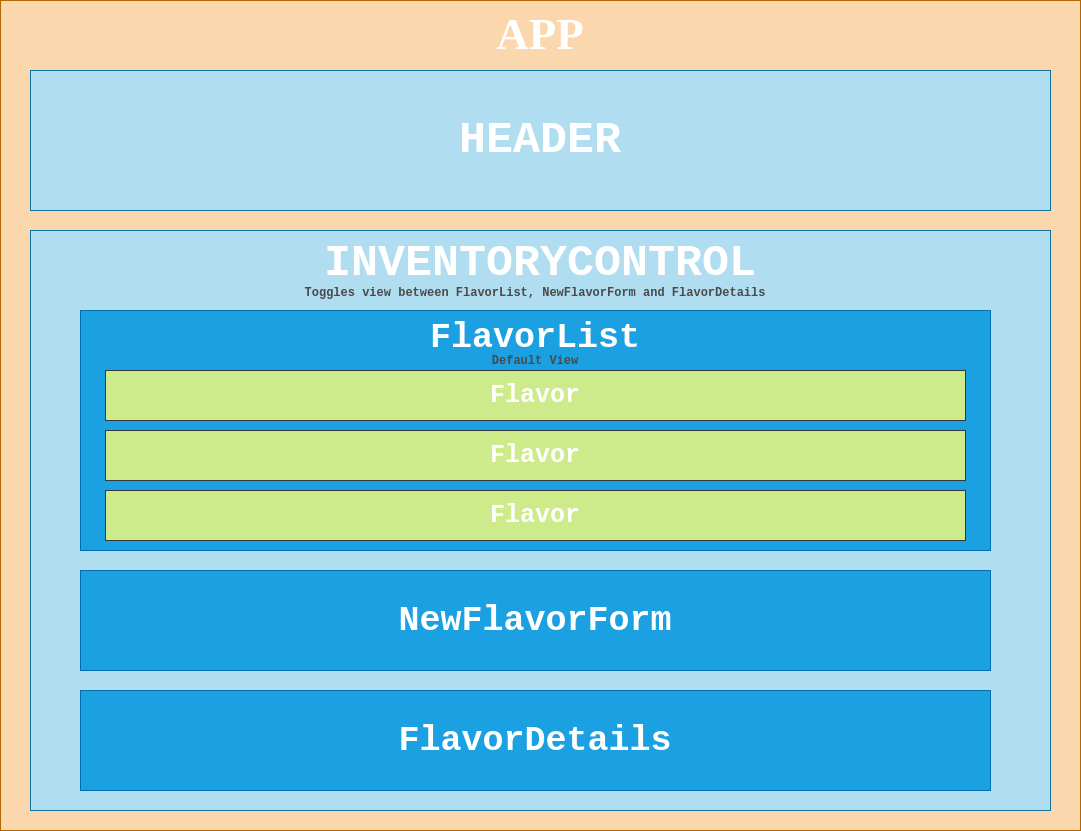

The diagram above was exported from draw.io. Its source (the exported page's mxGraphModel, read from the mxfile embedded in the PNG):
<mxGraphModel dx="782" dy="416" grid="1" gridSize="10" guides="1" tooltips="1" connect="1" arrows="1" fold="1" page="1" pageScale="1" pageWidth="1100" pageHeight="850" math="0" shadow="0">
  <root>
    <mxCell id="0" />
    <mxCell id="1" parent="0" />
    <mxCell id="tQRsYdLtxEpgRDji63vO-22" value="&lt;font color=&quot;#ffffff&quot; style=&quot;font-size: 45px&quot; face=&quot;Lucida Console&quot;&gt;&lt;b&gt;APP&lt;/b&gt;&lt;/font&gt;" style="rounded=0;whiteSpace=wrap;html=1;verticalAlign=top;fillColor=#fad7ac;strokeColor=#b46504;" parent="1" vertex="1">
      <mxGeometry x="10" y="10" width="1080" height="830" as="geometry" />
    </mxCell>
    <mxCell id="tQRsYdLtxEpgRDji63vO-18" value="&lt;font color=&quot;#ffffff&quot; style=&quot;font-size: 45px&quot; face=&quot;Courier New&quot;&gt;&lt;b&gt;INVENTORYCONTROL&lt;/b&gt;&lt;/font&gt;" style="rounded=0;whiteSpace=wrap;html=1;fillColor=#b1ddf0;strokeColor=#10739e;verticalAlign=top;" parent="1" vertex="1">
      <mxGeometry x="40" y="240" width="1020" height="580" as="geometry" />
    </mxCell>
    <mxCell id="tQRsYdLtxEpgRDji63vO-1" value="&lt;font color=&quot;#ffffff&quot; style=&quot;font-size: 45px&quot; face=&quot;Courier New&quot;&gt;&lt;b&gt;HEADER&lt;/b&gt;&lt;/font&gt;" style="rounded=0;whiteSpace=wrap;html=1;fillColor=#b1ddf0;strokeColor=#10739e;" parent="1" vertex="1">
      <mxGeometry x="40" y="80" width="1020" height="140" as="geometry" />
    </mxCell>
    <mxCell id="tQRsYdLtxEpgRDji63vO-14" value="&lt;font color=&quot;#ffffff&quot; face=&quot;Courier New&quot; size=&quot;1&quot;&gt;&lt;b style=&quot;font-size: 35px&quot;&gt;NewFlavorForm&lt;/b&gt;&lt;/font&gt;" style="rounded=0;whiteSpace=wrap;html=1;fillColor=#1ba1e2;strokeColor=#006EAF;verticalAlign=middle;fontColor=#ffffff;" parent="1" vertex="1">
      <mxGeometry x="90" y="580" width="910" height="100" as="geometry" />
    </mxCell>
    <mxCell id="tQRsYdLtxEpgRDji63vO-15" value="&lt;font face=&quot;Courier New&quot;&gt;&lt;span style=&quot;font-size: 35px&quot;&gt;&lt;b&gt;FlavorDetails&lt;/b&gt;&lt;/span&gt;&lt;/font&gt;" style="rounded=0;whiteSpace=wrap;html=1;fillColor=#1ba1e2;strokeColor=#006EAF;verticalAlign=middle;fontColor=#ffffff;" parent="1" vertex="1">
      <mxGeometry x="90" y="700" width="910" height="100" as="geometry" />
    </mxCell>
    <mxCell id="tQRsYdLtxEpgRDji63vO-19" value="" style="group;fillColor=#1ba1e2;strokeColor=#006EAF;fontColor=#ffffff;" parent="1" vertex="1" connectable="0">
      <mxGeometry x="90" y="320" width="910" height="240" as="geometry" />
    </mxCell>
    <mxCell id="tQRsYdLtxEpgRDji63vO-5" value="&lt;font color=&quot;#ffffff&quot; face=&quot;Courier New&quot; size=&quot;1&quot;&gt;&lt;b style=&quot;font-size: 35px&quot;&gt;FlavorList&lt;/b&gt;&lt;/font&gt;" style="rounded=0;whiteSpace=wrap;html=1;fillColor=#1ba1e2;strokeColor=#006EAF;verticalAlign=top;fontColor=#ffffff;" parent="tQRsYdLtxEpgRDji63vO-19" vertex="1">
      <mxGeometry width="910" height="240" as="geometry" />
    </mxCell>
    <mxCell id="tQRsYdLtxEpgRDji63vO-6" value="&lt;font color=&quot;#ffffff&quot; face=&quot;Courier New&quot; size=&quot;1&quot;&gt;&lt;b style=&quot;font-size: 25px&quot;&gt;Flavor&lt;/b&gt;&lt;/font&gt;" style="rounded=0;whiteSpace=wrap;html=1;fillColor=#cdeb8b;strokeColor=#36393d;verticalAlign=middle;" parent="tQRsYdLtxEpgRDji63vO-19" vertex="1">
      <mxGeometry x="25" y="60" width="860" height="50" as="geometry" />
    </mxCell>
    <mxCell id="tQRsYdLtxEpgRDji63vO-16" value="&lt;font color=&quot;#ffffff&quot; face=&quot;Courier New&quot; size=&quot;1&quot;&gt;&lt;b style=&quot;font-size: 25px&quot;&gt;Flavor&lt;/b&gt;&lt;/font&gt;" style="rounded=0;whiteSpace=wrap;html=1;fillColor=#cdeb8b;strokeColor=#36393d;verticalAlign=middle;" parent="tQRsYdLtxEpgRDji63vO-19" vertex="1">
      <mxGeometry x="25" y="120" width="860" height="50" as="geometry" />
    </mxCell>
    <mxCell id="tQRsYdLtxEpgRDji63vO-17" value="&lt;font color=&quot;#ffffff&quot; face=&quot;Courier New&quot; size=&quot;1&quot;&gt;&lt;b style=&quot;font-size: 25px&quot;&gt;Flavor&lt;/b&gt;&lt;/font&gt;" style="rounded=0;whiteSpace=wrap;html=1;fillColor=#cdeb8b;strokeColor=#36393d;verticalAlign=middle;" parent="tQRsYdLtxEpgRDji63vO-19" vertex="1">
      <mxGeometry x="25" y="180" width="860" height="50" as="geometry" />
    </mxCell>
    <mxCell id="tQRsYdLtxEpgRDji63vO-21" value="Default View" style="text;html=1;strokeColor=none;fillColor=none;align=center;verticalAlign=middle;whiteSpace=wrap;rounded=0;fontColor=#4A4A4A;fontFamily=Courier New;fontStyle=1" parent="tQRsYdLtxEpgRDji63vO-19" vertex="1">
      <mxGeometry x="370" y="40" width="170" height="20" as="geometry" />
    </mxCell>
    <mxCell id="tQRsYdLtxEpgRDji63vO-20" value="Toggles view between FlavorList, NewFlavorForm and FlavorDetails" style="text;html=1;strokeColor=none;fillColor=none;align=center;verticalAlign=middle;whiteSpace=wrap;rounded=0;fontColor=#4A4A4A;fontFamily=Courier New;fontStyle=1" parent="1" vertex="1">
      <mxGeometry x="220" y="292" width="650" height="20" as="geometry" />
    </mxCell>
  </root>
</mxGraphModel>